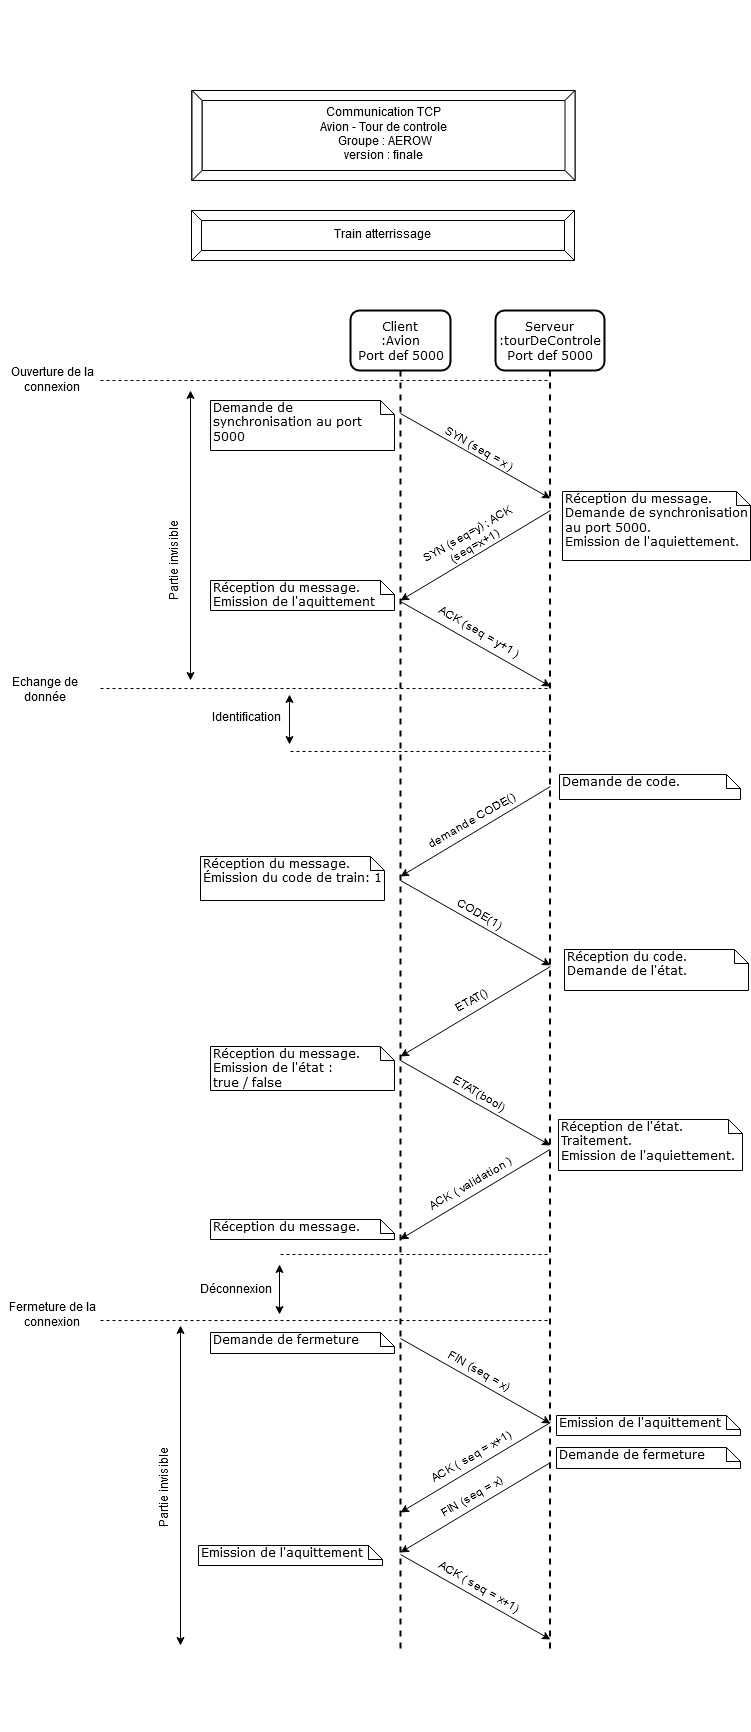

The diagram above was exported from draw.io. Its source (the exported page's mxGraphModel, read from the mxfile embedded in the PNG):
<mxGraphModel dx="1408" dy="1605" grid="1" gridSize="10" guides="1" tooltips="1" connect="1" arrows="1" fold="1" page="1" pageScale="1" pageWidth="1100" pageHeight="850" background="#ffffff" math="0" shadow="0">
  <root>
    <mxCell id="0" />
    <mxCell id="1" parent="0" />
    <mxCell id="7baba1c4bc27f4b0-5" value="Client &lt;br&gt;&lt;div&gt;:Avion&lt;/div&gt;Port def 5000" style="shape=umlLifeline;perimeter=lifelinePerimeter;whiteSpace=wrap;html=1;container=1;collapsible=0;recursiveResize=0;outlineConnect=0;rounded=1;shadow=0;comic=0;labelBackgroundColor=none;strokeColor=#000000;strokeWidth=2;fillColor=#FFFFFF;fontFamily=Verdana;fontSize=12;fontColor=#000000;align=center;size=60;" parent="1" vertex="1">
      <mxGeometry x="680" y="120" width="100" height="1340" as="geometry" />
    </mxCell>
    <mxCell id="7baba1c4bc27f4b0-6" value="&lt;div&gt;Serveur&lt;/div&gt;&lt;div&gt;:tourDeControle&lt;/div&gt;&lt;div&gt;Port def 5000&lt;/div&gt;" style="shape=umlLifeline;perimeter=lifelinePerimeter;whiteSpace=wrap;html=1;container=1;collapsible=0;recursiveResize=0;outlineConnect=0;rounded=1;shadow=0;comic=0;labelBackgroundColor=none;strokeColor=#000000;strokeWidth=2;fillColor=#FFFFFF;fontFamily=Verdana;fontSize=12;fontColor=#000000;align=center;size=60;" parent="1" vertex="1">
      <mxGeometry x="825" y="120" width="109" height="1340" as="geometry" />
    </mxCell>
    <mxCell id="5Vz29KUzWeoL8fpDAsi--12" value="" style="endArrow=classic;html=1;" parent="7baba1c4bc27f4b0-6" edge="1">
      <mxGeometry width="50" height="50" relative="1" as="geometry">
        <mxPoint x="-95" y="103" as="sourcePoint" />
        <mxPoint x="55" y="188" as="targetPoint" />
      </mxGeometry>
    </mxCell>
    <mxCell id="5Vz29KUzWeoL8fpDAsi--5" value="Demande de synchronisation au port 5000&lt;br&gt;&lt;div&gt;&lt;br&gt;&lt;/div&gt;&lt;div&gt;&lt;br&gt;&lt;/div&gt;" style="shape=note;whiteSpace=wrap;html=1;size=14;verticalAlign=top;align=left;spacingTop=-6;rounded=0;shadow=0;comic=0;labelBackgroundColor=none;strokeColor=#000000;strokeWidth=1;fillColor=#FFFFFF;fontFamily=Verdana;fontSize=12;fontColor=#000000;" parent="1" vertex="1">
      <mxGeometry x="540" y="210" width="184" height="50" as="geometry" />
    </mxCell>
    <mxCell id="5Vz29KUzWeoL8fpDAsi--7" value="&lt;div&gt;Réception du message.&lt;/div&gt;&lt;div&gt;Demande de synchronisation au port 5000.&lt;br&gt;&lt;/div&gt;&lt;div&gt;Emission de l'aquiettement.&lt;br&gt;&lt;/div&gt;&lt;div&gt;&lt;br&gt;&lt;/div&gt;&lt;div&gt;&lt;br&gt;&lt;/div&gt;" style="shape=note;whiteSpace=wrap;html=1;size=14;verticalAlign=top;align=left;spacingTop=-6;rounded=0;shadow=0;comic=0;labelBackgroundColor=none;strokeColor=#000000;strokeWidth=1;fillColor=#FFFFFF;fontFamily=Verdana;fontSize=12;fontColor=#000000;" parent="1" vertex="1">
      <mxGeometry x="892" y="301" width="188" height="69" as="geometry" />
    </mxCell>
    <mxCell id="5Vz29KUzWeoL8fpDAsi--11" value="" style="endArrow=classic;html=1;" parent="1" edge="1">
      <mxGeometry width="50" height="50" relative="1" as="geometry">
        <mxPoint x="880" y="320" as="sourcePoint" />
        <mxPoint x="730" y="410" as="targetPoint" />
      </mxGeometry>
    </mxCell>
    <mxCell id="5Vz29KUzWeoL8fpDAsi--13" value="SYN (seq = x )" style="text;html=1;strokeColor=none;fillColor=none;align=center;verticalAlign=middle;whiteSpace=wrap;rounded=0;rotation=30;direction=south;" parent="1" vertex="1">
      <mxGeometry x="760" y="253" width="97" height="12" as="geometry" />
    </mxCell>
    <mxCell id="5Vz29KUzWeoL8fpDAsi--16" value="&lt;div&gt;SYN (seq=y) ; ACK (seq=x+1)&lt;/div&gt;" style="text;html=1;strokeColor=none;fillColor=none;align=center;verticalAlign=middle;whiteSpace=wrap;rounded=0;rotation=-30;" parent="1" vertex="1">
      <mxGeometry x="727.5" y="340" width="147" height="20" as="geometry" />
    </mxCell>
    <mxCell id="5Vz29KUzWeoL8fpDAsi--17" value="" style="endArrow=classic;html=1;" parent="1" edge="1">
      <mxGeometry width="50" height="50" relative="1" as="geometry">
        <mxPoint x="730" y="411" as="sourcePoint" />
        <mxPoint x="880" y="496" as="targetPoint" />
      </mxGeometry>
    </mxCell>
    <mxCell id="5Vz29KUzWeoL8fpDAsi--18" value="&lt;div&gt;ACK (seq = y+1 )&lt;/div&gt;" style="text;html=1;strokeColor=none;fillColor=none;align=center;verticalAlign=middle;whiteSpace=wrap;rounded=0;rotation=30;direction=south;" parent="1" vertex="1">
      <mxGeometry x="760" y="436" width="97" height="12" as="geometry" />
    </mxCell>
    <mxCell id="5Vz29KUzWeoL8fpDAsi--30" value="&lt;div&gt;&lt;div&gt;Réception du message.&lt;/div&gt;&lt;/div&gt;&lt;div&gt;Emission de l'aquittement &lt;br&gt;&lt;/div&gt;" style="shape=note;whiteSpace=wrap;html=1;size=14;verticalAlign=top;align=left;spacingTop=-6;rounded=0;shadow=0;comic=0;labelBackgroundColor=none;strokeColor=#000000;strokeWidth=1;fillColor=#FFFFFF;fontFamily=Verdana;fontSize=12;fontColor=#000000;" parent="1" vertex="1">
      <mxGeometry x="540" y="390" width="184" height="30" as="geometry" />
    </mxCell>
    <mxCell id="5Vz29KUzWeoL8fpDAsi--36" value="" style="endArrow=classic;html=1;" parent="1" edge="1">
      <mxGeometry width="50" height="50" relative="1" as="geometry">
        <mxPoint x="730" y="1148" as="sourcePoint" />
        <mxPoint x="880" y="1233" as="targetPoint" />
      </mxGeometry>
    </mxCell>
    <mxCell id="5Vz29KUzWeoL8fpDAsi--37" value="FIN (seq = x)" style="text;html=1;strokeColor=none;fillColor=none;align=center;verticalAlign=middle;whiteSpace=wrap;rounded=0;rotation=30;direction=south;" parent="1" vertex="1">
      <mxGeometry x="760" y="1175" width="97" height="12" as="geometry" />
    </mxCell>
    <mxCell id="5Vz29KUzWeoL8fpDAsi--38" value="" style="endArrow=classic;html=1;" parent="1" edge="1">
      <mxGeometry width="50" height="50" relative="1" as="geometry">
        <mxPoint x="880" y="1232" as="sourcePoint" />
        <mxPoint x="730" y="1322" as="targetPoint" />
      </mxGeometry>
    </mxCell>
    <mxCell id="5Vz29KUzWeoL8fpDAsi--39" value="&lt;div&gt;ACK ( seq = x+1)&lt;br&gt;&lt;/div&gt;" style="text;html=1;strokeColor=none;fillColor=none;align=center;verticalAlign=middle;whiteSpace=wrap;rounded=0;rotation=-30;" parent="1" vertex="1">
      <mxGeometry x="727.5" y="1257" width="147" height="20" as="geometry" />
    </mxCell>
    <mxCell id="5Vz29KUzWeoL8fpDAsi--40" value="" style="endArrow=classic;html=1;" parent="1" edge="1">
      <mxGeometry width="50" height="50" relative="1" as="geometry">
        <mxPoint x="880" y="1272" as="sourcePoint" />
        <mxPoint x="730" y="1362" as="targetPoint" />
      </mxGeometry>
    </mxCell>
    <mxCell id="5Vz29KUzWeoL8fpDAsi--41" value="FIN (seq = x)" style="text;html=1;strokeColor=none;fillColor=none;align=center;verticalAlign=middle;whiteSpace=wrap;rounded=0;rotation=-30;" parent="1" vertex="1">
      <mxGeometry x="727.5" y="1297" width="147" height="20" as="geometry" />
    </mxCell>
    <mxCell id="5Vz29KUzWeoL8fpDAsi--42" value="" style="endArrow=classic;html=1;" parent="1" edge="1">
      <mxGeometry width="50" height="50" relative="1" as="geometry">
        <mxPoint x="730" y="1364" as="sourcePoint" />
        <mxPoint x="880" y="1449" as="targetPoint" />
      </mxGeometry>
    </mxCell>
    <mxCell id="5Vz29KUzWeoL8fpDAsi--43" value="&lt;div&gt;ACK ( seq = x+1)&lt;br&gt;&lt;/div&gt;" style="text;html=1;strokeColor=none;fillColor=none;align=center;verticalAlign=middle;whiteSpace=wrap;rounded=0;rotation=30;direction=south;" parent="1" vertex="1">
      <mxGeometry x="760" y="1391" width="97" height="12" as="geometry" />
    </mxCell>
    <mxCell id="5Vz29KUzWeoL8fpDAsi--45" value="&lt;div&gt;Demande de fermeture&lt;/div&gt;&lt;div&gt;&lt;br&gt;&lt;/div&gt;&lt;div&gt;&lt;br&gt;&lt;/div&gt;" style="shape=note;whiteSpace=wrap;html=1;size=14;verticalAlign=top;align=left;spacingTop=-6;rounded=0;shadow=0;comic=0;labelBackgroundColor=none;strokeColor=#000000;strokeWidth=1;fillColor=#FFFFFF;fontFamily=Verdana;fontSize=12;fontColor=#000000;" parent="1" vertex="1">
      <mxGeometry x="540" y="1142" width="184" height="21" as="geometry" />
    </mxCell>
    <mxCell id="5Vz29KUzWeoL8fpDAsi--46" value="&lt;div&gt;Demande de fermeture&lt;/div&gt;&lt;div&gt;&lt;br&gt;&lt;/div&gt;&lt;div&gt;&lt;br&gt;&lt;/div&gt;" style="shape=note;whiteSpace=wrap;html=1;size=14;verticalAlign=top;align=left;spacingTop=-6;rounded=0;shadow=0;comic=0;labelBackgroundColor=none;strokeColor=#000000;strokeWidth=1;fillColor=#FFFFFF;fontFamily=Verdana;fontSize=12;fontColor=#000000;" parent="1" vertex="1">
      <mxGeometry x="886" y="1257" width="184" height="21" as="geometry" />
    </mxCell>
    <mxCell id="5Vz29KUzWeoL8fpDAsi--47" value="&lt;div&gt;&lt;div&gt;Emission de l'aquittement &lt;br&gt;&lt;/div&gt;&lt;/div&gt;" style="shape=note;whiteSpace=wrap;html=1;size=14;verticalAlign=top;align=left;spacingTop=-6;rounded=0;shadow=0;comic=0;labelBackgroundColor=none;strokeColor=#000000;strokeWidth=1;fillColor=#FFFFFF;fontFamily=Verdana;fontSize=12;fontColor=#000000;" parent="1" vertex="1">
      <mxGeometry x="886" y="1225" width="184" height="20" as="geometry" />
    </mxCell>
    <mxCell id="5Vz29KUzWeoL8fpDAsi--48" value="&lt;div&gt;&lt;div&gt;Emission de l'aquittement &lt;br&gt;&lt;/div&gt;&lt;/div&gt;" style="shape=note;whiteSpace=wrap;html=1;size=14;verticalAlign=top;align=left;spacingTop=-6;rounded=0;shadow=0;comic=0;labelBackgroundColor=none;strokeColor=#000000;strokeWidth=1;fillColor=#FFFFFF;fontFamily=Verdana;fontSize=12;fontColor=#000000;" parent="1" vertex="1">
      <mxGeometry x="528" y="1355" width="184" height="20" as="geometry" />
    </mxCell>
    <mxCell id="5Vz29KUzWeoL8fpDAsi--53" value="" style="endArrow=none;dashed=1;html=1;" parent="1" target="7baba1c4bc27f4b0-6" edge="1">
      <mxGeometry width="50" height="50" relative="1" as="geometry">
        <mxPoint x="430" y="190" as="sourcePoint" />
        <mxPoint x="730" y="190" as="targetPoint" />
      </mxGeometry>
    </mxCell>
    <mxCell id="5Vz29KUzWeoL8fpDAsi--56" value="" style="endArrow=none;dashed=1;html=1;" parent="1" edge="1">
      <mxGeometry width="50" height="50" relative="1" as="geometry">
        <mxPoint x="430" y="1130" as="sourcePoint" />
        <mxPoint x="878.5" y="1130" as="targetPoint" />
      </mxGeometry>
    </mxCell>
    <mxCell id="5Vz29KUzWeoL8fpDAsi--57" value="Echange de donnée" style="text;html=1;strokeColor=none;fillColor=none;align=center;verticalAlign=middle;whiteSpace=wrap;rounded=0;" parent="1" vertex="1">
      <mxGeometry x="330" y="490" width="90" height="20" as="geometry" />
    </mxCell>
    <mxCell id="5Vz29KUzWeoL8fpDAsi--58" value="Ouverture de la connexion" style="text;html=1;strokeColor=none;fillColor=none;align=center;verticalAlign=middle;whiteSpace=wrap;rounded=0;" parent="1" vertex="1">
      <mxGeometry x="337" y="180" width="90" height="20" as="geometry" />
    </mxCell>
    <mxCell id="5Vz29KUzWeoL8fpDAsi--60" value="Fermeture de la connexion" style="text;html=1;strokeColor=none;fillColor=none;align=center;verticalAlign=middle;whiteSpace=wrap;rounded=0;" parent="1" vertex="1">
      <mxGeometry x="337" y="1115" width="90" height="20" as="geometry" />
    </mxCell>
    <mxCell id="5Vz29KUzWeoL8fpDAsi--62" value="" style="endArrow=none;dashed=1;html=1;" parent="1" edge="1">
      <mxGeometry width="50" height="50" relative="1" as="geometry">
        <mxPoint x="553" y="-190" as="sourcePoint" />
        <mxPoint x="553" y="-190" as="targetPoint" />
      </mxGeometry>
    </mxCell>
    <mxCell id="RPzmj_tMbQpJAHPSFWzW-1" value="" style="endArrow=classic;startArrow=classic;html=1;" parent="1" edge="1">
      <mxGeometry width="50" height="50" relative="1" as="geometry">
        <mxPoint x="520" y="490" as="sourcePoint" />
        <mxPoint x="520" y="200" as="targetPoint" />
      </mxGeometry>
    </mxCell>
    <mxCell id="RPzmj_tMbQpJAHPSFWzW-3" value="" style="endArrow=classic;startArrow=classic;html=1;" parent="1" edge="1">
      <mxGeometry width="50" height="50" relative="1" as="geometry">
        <mxPoint x="510" y="1455" as="sourcePoint" />
        <mxPoint x="510" y="1135" as="targetPoint" />
      </mxGeometry>
    </mxCell>
    <mxCell id="RPzmj_tMbQpJAHPSFWzW-4" value="&lt;div&gt;Partie invisible&lt;/div&gt;" style="text;html=1;strokeColor=none;fillColor=none;align=center;verticalAlign=middle;whiteSpace=wrap;rounded=0;rotation=-90;" parent="1" vertex="1">
      <mxGeometry x="460" y="360" width="90" height="20" as="geometry" />
    </mxCell>
    <mxCell id="RPzmj_tMbQpJAHPSFWzW-5" value="&lt;div&gt;Partie invisible&lt;/div&gt;" style="text;html=1;strokeColor=none;fillColor=none;align=center;verticalAlign=middle;whiteSpace=wrap;rounded=0;rotation=-90;" parent="1" vertex="1">
      <mxGeometry x="450" y="1287" width="90" height="20" as="geometry" />
    </mxCell>
    <mxCell id="pSzsdcnJhpJEMjUnGpac-4" value="&lt;div&gt;Train atterrissage&lt;/div&gt;" style="labelPosition=center;verticalLabelPosition=middle;align=center;html=1;shape=mxgraph.basic.button;dx=10;" parent="1" vertex="1">
      <mxGeometry x="521" y="20" width="383" height="50" as="geometry" />
    </mxCell>
    <mxCell id="2gg0mw0qjKTm8WAGXzv7-64" value="&lt;div&gt;Communication TCP &lt;br&gt;&lt;/div&gt;&lt;div&gt;Avion - Tour de controle&lt;br&gt;&lt;/div&gt;&lt;div&gt;&amp;nbsp;Groupe : AEROW&lt;/div&gt;&lt;div&gt;version : finale&lt;br&gt;&lt;/div&gt;" style="labelPosition=center;verticalLabelPosition=middle;align=center;html=1;shape=mxgraph.basic.button;dx=10;" parent="1" vertex="1">
      <mxGeometry x="521.5" y="-100" width="383" height="90" as="geometry" />
    </mxCell>
    <mxCell id="2gg0mw0qjKTm8WAGXzv7-65" value="" style="endArrow=none;dashed=1;html=1;" parent="1" edge="1">
      <mxGeometry width="50" height="50" relative="1" as="geometry">
        <mxPoint x="550" y="1540" as="sourcePoint" />
        <mxPoint x="550" y="1540" as="targetPoint" />
      </mxGeometry>
    </mxCell>
    <mxCell id="2gg0mw0qjKTm8WAGXzv7-66" value="" style="endArrow=none;dashed=1;html=1;strokeWidth=1;" parent="1" target="7baba1c4bc27f4b0-6" edge="1">
      <mxGeometry width="50" height="50" relative="1" as="geometry">
        <mxPoint x="430" y="498" as="sourcePoint" />
        <mxPoint x="728" y="497.5" as="targetPoint" />
      </mxGeometry>
    </mxCell>
    <mxCell id="2gg0mw0qjKTm8WAGXzv7-69" value="" style="endArrow=none;dashed=1;html=1;strokeWidth=1;" parent="1" edge="1">
      <mxGeometry width="50" height="50" relative="1" as="geometry">
        <mxPoint x="610" y="1064" as="sourcePoint" />
        <mxPoint x="878.5" y="1064" as="targetPoint" />
      </mxGeometry>
    </mxCell>
    <mxCell id="2gg0mw0qjKTm8WAGXzv7-70" value="Déconnexion" style="text;html=1;strokeColor=none;fillColor=none;align=center;verticalAlign=middle;whiteSpace=wrap;rounded=0;" parent="1" vertex="1">
      <mxGeometry x="520" y="1090" width="90" height="20" as="geometry" />
    </mxCell>
    <mxCell id="2gg0mw0qjKTm8WAGXzv7-71" value="" style="endArrow=classic;startArrow=classic;html=1;" parent="1" edge="1">
      <mxGeometry width="50" height="50" relative="1" as="geometry">
        <mxPoint x="609" y="1124" as="sourcePoint" />
        <mxPoint x="609" y="1074" as="targetPoint" />
      </mxGeometry>
    </mxCell>
    <mxCell id="v5IpJ_cwg_9dBHa7cbWJ-1" value="" style="endArrow=classic;html=1;" parent="1" edge="1">
      <mxGeometry width="50" height="50" relative="1" as="geometry">
        <mxPoint x="880" y="596" as="sourcePoint" />
        <mxPoint x="730" y="686" as="targetPoint" />
      </mxGeometry>
    </mxCell>
    <mxCell id="v5IpJ_cwg_9dBHa7cbWJ-2" value="&lt;div&gt;demande CODE()&lt;/div&gt;" style="text;html=1;strokeColor=none;fillColor=none;align=center;verticalAlign=middle;whiteSpace=wrap;rounded=0;rotation=-30;" parent="1" vertex="1">
      <mxGeometry x="727.5" y="621" width="147" height="20" as="geometry" />
    </mxCell>
    <mxCell id="v5IpJ_cwg_9dBHa7cbWJ-3" value="" style="endArrow=classic;html=1;" parent="1" edge="1">
      <mxGeometry width="50" height="50" relative="1" as="geometry">
        <mxPoint x="730" y="690" as="sourcePoint" />
        <mxPoint x="880" y="775" as="targetPoint" />
      </mxGeometry>
    </mxCell>
    <mxCell id="v5IpJ_cwg_9dBHa7cbWJ-4" value="CODE(1)" style="text;html=1;strokeColor=none;fillColor=none;align=center;verticalAlign=middle;whiteSpace=wrap;rounded=0;rotation=30;direction=south;" parent="1" vertex="1">
      <mxGeometry x="760" y="718" width="97" height="12" as="geometry" />
    </mxCell>
    <mxCell id="v5IpJ_cwg_9dBHa7cbWJ-5" value="Demande de code." style="shape=note;whiteSpace=wrap;html=1;size=14;verticalAlign=top;align=left;spacingTop=-6;rounded=0;shadow=0;comic=0;labelBackgroundColor=none;strokeColor=#000000;strokeWidth=1;fillColor=#FFFFFF;fontFamily=Verdana;fontSize=12;fontColor=#000000;" parent="1" vertex="1">
      <mxGeometry x="889" y="584" width="181" height="25" as="geometry" />
    </mxCell>
    <mxCell id="v5IpJ_cwg_9dBHa7cbWJ-6" value="&lt;div&gt;&lt;div&gt;Réception du message.&lt;/div&gt;&lt;/div&gt;&lt;div&gt;Émission du code de train: 1&lt;br&gt;&lt;/div&gt;" style="shape=note;whiteSpace=wrap;html=1;size=14;verticalAlign=top;align=left;spacingTop=-6;rounded=0;shadow=0;comic=0;labelBackgroundColor=none;strokeColor=#000000;strokeWidth=1;fillColor=#FFFFFF;fontFamily=Verdana;fontSize=12;fontColor=#000000;" parent="1" vertex="1">
      <mxGeometry x="530" y="666" width="184" height="44" as="geometry" />
    </mxCell>
    <mxCell id="v5IpJ_cwg_9dBHa7cbWJ-7" value="&lt;div&gt;&lt;div&gt;Réception du code.&lt;/div&gt;&lt;div&gt;Demande de l'état.&lt;/div&gt;&lt;/div&gt;" style="shape=note;whiteSpace=wrap;html=1;size=14;verticalAlign=top;align=left;spacingTop=-6;rounded=0;shadow=0;comic=0;labelBackgroundColor=none;strokeColor=#000000;strokeWidth=1;fillColor=#FFFFFF;fontFamily=Verdana;fontSize=12;fontColor=#000000;" parent="1" vertex="1">
      <mxGeometry x="894" y="759" width="184" height="41" as="geometry" />
    </mxCell>
    <mxCell id="v5IpJ_cwg_9dBHa7cbWJ-8" value="" style="endArrow=classic;html=1;" parent="1" edge="1">
      <mxGeometry width="50" height="50" relative="1" as="geometry">
        <mxPoint x="880" y="776" as="sourcePoint" />
        <mxPoint x="730" y="866" as="targetPoint" />
      </mxGeometry>
    </mxCell>
    <mxCell id="v5IpJ_cwg_9dBHa7cbWJ-9" value="ETAT()" style="text;html=1;strokeColor=none;fillColor=none;align=center;verticalAlign=middle;whiteSpace=wrap;rounded=0;rotation=-30;" parent="1" vertex="1">
      <mxGeometry x="727.5" y="801" width="147" height="20" as="geometry" />
    </mxCell>
    <mxCell id="v5IpJ_cwg_9dBHa7cbWJ-10" value="&lt;div&gt;&lt;div&gt;Réception du message.&lt;/div&gt;&lt;/div&gt;" style="shape=note;whiteSpace=wrap;html=1;size=14;verticalAlign=top;align=left;spacingTop=-6;rounded=0;shadow=0;comic=0;labelBackgroundColor=none;strokeColor=#000000;strokeWidth=1;fillColor=#FFFFFF;fontFamily=Verdana;fontSize=12;fontColor=#000000;" parent="1" vertex="1">
      <mxGeometry x="540" y="1029" width="184" height="20" as="geometry" />
    </mxCell>
    <mxCell id="v5IpJ_cwg_9dBHa7cbWJ-11" value="" style="endArrow=classic;html=1;" parent="1" edge="1">
      <mxGeometry width="50" height="50" relative="1" as="geometry">
        <mxPoint x="730" y="870" as="sourcePoint" />
        <mxPoint x="880" y="955" as="targetPoint" />
      </mxGeometry>
    </mxCell>
    <mxCell id="v5IpJ_cwg_9dBHa7cbWJ-12" value="ETAT(bool)" style="text;html=1;strokeColor=none;fillColor=none;align=center;verticalAlign=middle;whiteSpace=wrap;rounded=0;rotation=30;direction=south;" parent="1" vertex="1">
      <mxGeometry x="760" y="898" width="97" height="12" as="geometry" />
    </mxCell>
    <mxCell id="v5IpJ_cwg_9dBHa7cbWJ-13" value="&lt;div&gt;&lt;div&gt;Réception de l'état.&lt;/div&gt;&lt;div&gt;Traitement.&lt;br&gt;&lt;/div&gt;&lt;div&gt;Emission de l'aquiettement.&lt;/div&gt;&lt;/div&gt;" style="shape=note;whiteSpace=wrap;html=1;size=14;verticalAlign=top;align=left;spacingTop=-6;rounded=0;shadow=0;comic=0;labelBackgroundColor=none;strokeColor=#000000;strokeWidth=1;fillColor=#FFFFFF;fontFamily=Verdana;fontSize=12;fontColor=#000000;" parent="1" vertex="1">
      <mxGeometry x="888" y="929" width="184" height="51" as="geometry" />
    </mxCell>
    <mxCell id="v5IpJ_cwg_9dBHa7cbWJ-14" value="" style="endArrow=classic;html=1;" parent="1" edge="1">
      <mxGeometry width="50" height="50" relative="1" as="geometry">
        <mxPoint x="879.5" y="959" as="sourcePoint" />
        <mxPoint x="729.5" y="1049" as="targetPoint" />
      </mxGeometry>
    </mxCell>
    <mxCell id="v5IpJ_cwg_9dBHa7cbWJ-15" value="&lt;div&gt;ACK ( validation )&lt;br&gt;&lt;/div&gt;" style="text;html=1;strokeColor=none;fillColor=none;align=center;verticalAlign=middle;whiteSpace=wrap;rounded=0;rotation=-30;" parent="1" vertex="1">
      <mxGeometry x="727" y="984" width="147" height="20" as="geometry" />
    </mxCell>
    <mxCell id="v5IpJ_cwg_9dBHa7cbWJ-16" value="&lt;div&gt;&lt;div&gt;Réception du message.&lt;/div&gt;&lt;/div&gt;&lt;div&gt;Emission de l'état : &lt;br&gt;true / false&lt;br&gt;&lt;/div&gt;" style="shape=note;whiteSpace=wrap;html=1;size=14;verticalAlign=top;align=left;spacingTop=-6;rounded=0;shadow=0;comic=0;labelBackgroundColor=none;strokeColor=#000000;strokeWidth=1;fillColor=#FFFFFF;fontFamily=Verdana;fontSize=12;fontColor=#000000;" parent="1" vertex="1">
      <mxGeometry x="540" y="856" width="184" height="44" as="geometry" />
    </mxCell>
    <mxCell id="YynWHju0AuXOSY-h1qD_-4" value="" style="endArrow=none;dashed=1;html=1;strokeWidth=1;" parent="1" edge="1">
      <mxGeometry width="50" height="50" relative="1" as="geometry">
        <mxPoint x="620" y="561" as="sourcePoint" />
        <mxPoint x="880" y="561" as="targetPoint" />
      </mxGeometry>
    </mxCell>
    <mxCell id="YynWHju0AuXOSY-h1qD_-5" value="Identification" style="text;html=1;strokeColor=none;fillColor=none;align=center;verticalAlign=middle;whiteSpace=wrap;rounded=0;" parent="1" vertex="1">
      <mxGeometry x="530" y="518" width="90" height="20" as="geometry" />
    </mxCell>
    <mxCell id="YynWHju0AuXOSY-h1qD_-6" value="" style="endArrow=classic;startArrow=classic;html=1;" parent="1" edge="1">
      <mxGeometry width="50" height="50" relative="1" as="geometry">
        <mxPoint x="619" y="554" as="sourcePoint" />
        <mxPoint x="619" y="504" as="targetPoint" />
      </mxGeometry>
    </mxCell>
  </root>
</mxGraphModel>